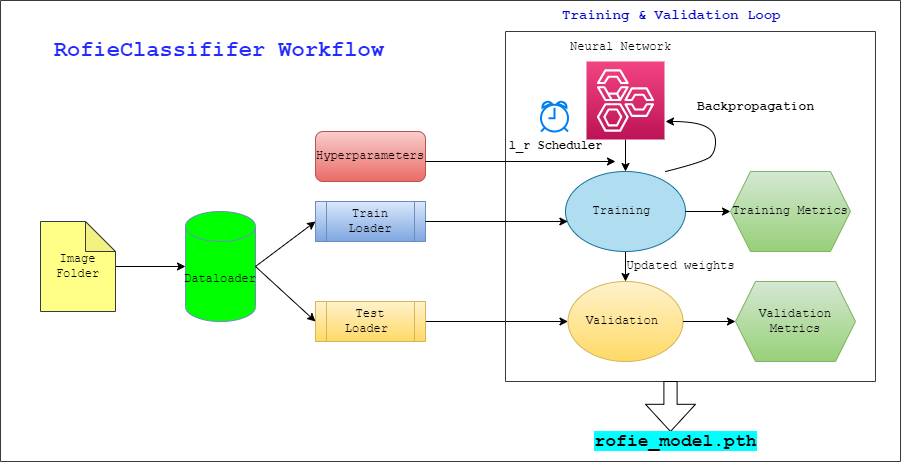

The diagram above was exported from draw.io. Its source (the exported page's mxGraphModel, read from the mxfile embedded in the PNG):
<mxGraphModel dx="1036" dy="520" grid="1" gridSize="10" guides="1" tooltips="1" connect="1" arrows="1" fold="1" page="1" pageScale="1" pageWidth="1000" pageHeight="700" math="0" shadow="0">
  <root>
    <mxCell id="0" />
    <mxCell id="1" parent="0" />
    <mxCell id="FPHt6j5Dcwc4zbU2_kpu-2" value="" style="edgeStyle=orthogonalEdgeStyle;rounded=0;orthogonalLoop=1;jettySize=auto;html=1;fontFamily=Courier New;" edge="1" parent="1" source="Lz8CCcQbQd7IYr7v3uYa-1" target="FPHt6j5Dcwc4zbU2_kpu-1">
      <mxGeometry relative="1" as="geometry" />
    </mxCell>
    <mxCell id="Lz8CCcQbQd7IYr7v3uYa-1" value="&lt;font&gt;Image Folder&lt;/font&gt;" style="shape=note;whiteSpace=wrap;html=1;backgroundOutline=1;darkOpacity=0.05;fillColor=#ffff88;strokeColor=#36393d;fontFamily=Courier New;" parent="1" vertex="1">
      <mxGeometry x="80" y="260" width="75" height="90" as="geometry" />
    </mxCell>
    <mxCell id="FPHt6j5Dcwc4zbU2_kpu-1" value="&lt;font&gt;Dataloader&lt;/font&gt;" style="shape=cylinder3;whiteSpace=wrap;html=1;boundedLbl=1;backgroundOutline=1;size=15;fillColor=#00FF00;strokeColor=#6c8ebf;fontFamily=Courier New;" vertex="1" parent="1">
      <mxGeometry x="225" y="250" width="70" height="110" as="geometry" />
    </mxCell>
    <mxCell id="FPHt6j5Dcwc4zbU2_kpu-10" style="edgeStyle=orthogonalEdgeStyle;rounded=0;orthogonalLoop=1;jettySize=auto;html=1;entryX=0;entryY=0.5;entryDx=0;entryDy=0;fontFamily=Courier New;" edge="1" parent="1" source="FPHt6j5Dcwc4zbU2_kpu-4" target="FPHt6j5Dcwc4zbU2_kpu-9">
      <mxGeometry relative="1" as="geometry" />
    </mxCell>
    <mxCell id="FPHt6j5Dcwc4zbU2_kpu-4" value="Test Loader&amp;nbsp;" style="shape=process;whiteSpace=wrap;html=1;backgroundOutline=1;fillColor=#fff2cc;gradientColor=#ffd966;strokeColor=#d6b656;fontFamily=Courier New;" vertex="1" parent="1">
      <mxGeometry x="355" y="340" width="110" height="40" as="geometry" />
    </mxCell>
    <mxCell id="FPHt6j5Dcwc4zbU2_kpu-5" value="" style="endArrow=classic;html=1;rounded=0;entryX=0;entryY=0.5;entryDx=0;entryDy=0;exitX=1;exitY=0.5;exitDx=0;exitDy=0;exitPerimeter=0;fontFamily=Courier New;" edge="1" parent="1" source="FPHt6j5Dcwc4zbU2_kpu-1" target="FPHt6j5Dcwc4zbU2_kpu-3">
      <mxGeometry width="50" height="50" relative="1" as="geometry">
        <mxPoint x="285" y="275" as="sourcePoint" />
        <mxPoint x="335" y="225" as="targetPoint" />
      </mxGeometry>
    </mxCell>
    <mxCell id="FPHt6j5Dcwc4zbU2_kpu-6" value="" style="endArrow=classic;html=1;rounded=0;entryX=0;entryY=0.5;entryDx=0;entryDy=0;exitX=1;exitY=0.5;exitDx=0;exitDy=0;exitPerimeter=0;fontFamily=Courier New;" edge="1" parent="1" source="FPHt6j5Dcwc4zbU2_kpu-1" target="FPHt6j5Dcwc4zbU2_kpu-4">
      <mxGeometry width="50" height="50" relative="1" as="geometry">
        <mxPoint x="295" y="285" as="sourcePoint" />
        <mxPoint x="365" y="250" as="targetPoint" />
      </mxGeometry>
    </mxCell>
    <mxCell id="FPHt6j5Dcwc4zbU2_kpu-18" value="" style="edgeStyle=orthogonalEdgeStyle;rounded=0;orthogonalLoop=1;jettySize=auto;html=1;exitX=0.5;exitY=1;exitDx=0;exitDy=0;fontFamily=Courier New;" edge="1" parent="1" source="FPHt6j5Dcwc4zbU2_kpu-7" target="FPHt6j5Dcwc4zbU2_kpu-9">
      <mxGeometry relative="1" as="geometry" />
    </mxCell>
    <mxCell id="FPHt6j5Dcwc4zbU2_kpu-13" value="" style="edgeStyle=orthogonalEdgeStyle;rounded=0;orthogonalLoop=1;jettySize=auto;html=1;fontFamily=Courier New;" edge="1" parent="1" source="FPHt6j5Dcwc4zbU2_kpu-11" target="FPHt6j5Dcwc4zbU2_kpu-7">
      <mxGeometry relative="1" as="geometry" />
    </mxCell>
    <mxCell id="FPHt6j5Dcwc4zbU2_kpu-11" value="" style="sketch=0;points=[[0,0,0],[0.25,0,0],[0.5,0,0],[0.75,0,0],[1,0,0],[0,1,0],[0.25,1,0],[0.5,1,0],[0.75,1,0],[1,1,0],[0,0.25,0],[0,0.5,0],[0,0.75,0],[1,0.25,0],[1,0.5,0],[1,0.75,0]];points=[[0,0,0],[0.25,0,0],[0.5,0,0],[0.75,0,0],[1,0,0],[0,1,0],[0.25,1,0],[0.5,1,0],[0.75,1,0],[1,1,0],[0,0.25,0],[0,0.5,0],[0,0.75,0],[1,0.25,0],[1,0.5,0],[1,0.75,0]];outlineConnect=0;fontColor=#232F3E;gradientColor=#F34482;gradientDirection=north;fillColor=#BC1356;strokeColor=#ffffff;dashed=0;verticalLabelPosition=bottom;verticalAlign=top;align=center;html=1;fontSize=12;fontStyle=0;aspect=fixed;shape=mxgraph.aws4.resourceIcon;resIcon=mxgraph.aws4.well_architect_tool;fontFamily=Courier New;" vertex="1" parent="1">
      <mxGeometry x="626" y="100" width="78" height="78" as="geometry" />
    </mxCell>
    <mxCell id="FPHt6j5Dcwc4zbU2_kpu-14" value="&lt;font face=&quot;Courier New&quot;&gt;Neural Network&lt;/font&gt;" style="text;html=1;align=center;verticalAlign=middle;resizable=0;points=[];autosize=1;strokeColor=none;fillColor=none;" vertex="1" parent="1">
      <mxGeometry x="600" y="70" width="120" height="30" as="geometry" />
    </mxCell>
    <mxCell id="FPHt6j5Dcwc4zbU2_kpu-41" value="&lt;font&gt;Hyperparameters&lt;/font&gt;" style="rounded=1;whiteSpace=wrap;html=1;fillColor=#f8cecc;gradientColor=#ea6b66;strokeColor=#b85450;fontFamily=Courier New;" vertex="1" parent="1">
      <mxGeometry x="355" y="170" width="110" height="50" as="geometry" />
    </mxCell>
    <mxCell id="FPHt6j5Dcwc4zbU2_kpu-23" value="" style="swimlane;startSize=0;rounded=1;swimlaneLine=0;shadow=0;fillStyle=solid;fillColor=#ffff88;swimlaneFillColor=none;absoluteArcSize=0;labelBackgroundColor=none;strokeColor=#36393d;" vertex="1" parent="1">
      <mxGeometry x="545" y="70" width="370" height="350" as="geometry" />
    </mxCell>
    <mxCell id="FPHt6j5Dcwc4zbU2_kpu-31" value="Validation Metrics" style="shape=hexagon;perimeter=hexagonPerimeter2;whiteSpace=wrap;html=1;fixedSize=1;fillColor=#d5e8d4;gradientColor=#97d077;strokeColor=#82b366;fontFamily=Courier New;" vertex="1" parent="FPHt6j5Dcwc4zbU2_kpu-23">
      <mxGeometry x="230" y="250" width="120" height="80" as="geometry" />
    </mxCell>
    <mxCell id="FPHt6j5Dcwc4zbU2_kpu-29" value="" style="curved=1;endArrow=classic;html=1;rounded=0;fontFamily=Courier New;" edge="1" parent="FPHt6j5Dcwc4zbU2_kpu-23">
      <mxGeometry width="50" height="50" relative="1" as="geometry">
        <mxPoint x="160" y="140" as="sourcePoint" />
        <mxPoint x="160" y="90" as="targetPoint" />
        <Array as="points">
          <mxPoint x="200" y="130" />
          <mxPoint x="210" y="120" />
          <mxPoint x="210" y="100" />
          <mxPoint x="190" y="90" />
        </Array>
      </mxGeometry>
    </mxCell>
    <mxCell id="FPHt6j5Dcwc4zbU2_kpu-21" value="&lt;b&gt;&lt;font&gt;l_r Scheduler&lt;/font&gt;&lt;/b&gt;" style="text;html=1;align=center;verticalAlign=middle;resizable=0;points=[];autosize=1;strokeColor=none;fillColor=none;fontFamily=Courier New;" vertex="1" parent="FPHt6j5Dcwc4zbU2_kpu-23">
      <mxGeometry x="-10" y="100" width="120" height="30" as="geometry" />
    </mxCell>
    <mxCell id="FPHt6j5Dcwc4zbU2_kpu-20" value="" style="html=1;verticalLabelPosition=bottom;align=center;labelBackgroundColor=#ffffff;verticalAlign=top;strokeWidth=2;strokeColor=#0080F0;shadow=0;dashed=0;shape=mxgraph.ios7.icons.alarm_clock;fontFamily=Courier New;" vertex="1" parent="FPHt6j5Dcwc4zbU2_kpu-23">
      <mxGeometry x="35.5" y="70" width="27" height="30" as="geometry" />
    </mxCell>
    <mxCell id="FPHt6j5Dcwc4zbU2_kpu-19" value="Updated weights" style="text;html=1;align=center;verticalAlign=middle;resizable=0;points=[];autosize=1;strokeColor=none;fillColor=none;fontFamily=Courier New;" vertex="1" parent="FPHt6j5Dcwc4zbU2_kpu-23">
      <mxGeometry x="110" y="220" width="130" height="30" as="geometry" />
    </mxCell>
    <mxCell id="FPHt6j5Dcwc4zbU2_kpu-9" value="Validation&amp;nbsp;" style="ellipse;whiteSpace=wrap;html=1;fillColor=#fff2cc;gradientColor=#ffd966;strokeColor=#d6b656;fontFamily=Courier New;" vertex="1" parent="FPHt6j5Dcwc4zbU2_kpu-23">
      <mxGeometry x="62.5" y="250" width="115" height="80" as="geometry" />
    </mxCell>
    <mxCell id="FPHt6j5Dcwc4zbU2_kpu-32" value="" style="edgeStyle=orthogonalEdgeStyle;rounded=0;orthogonalLoop=1;jettySize=auto;html=1;fontFamily=Courier New;" edge="1" parent="FPHt6j5Dcwc4zbU2_kpu-23" source="FPHt6j5Dcwc4zbU2_kpu-9" target="FPHt6j5Dcwc4zbU2_kpu-31">
      <mxGeometry relative="1" as="geometry" />
    </mxCell>
    <mxCell id="FPHt6j5Dcwc4zbU2_kpu-39" style="edgeStyle=orthogonalEdgeStyle;rounded=0;orthogonalLoop=1;jettySize=auto;html=1;fontFamily=Courier New;" edge="1" parent="1">
      <mxGeometry relative="1" as="geometry">
        <mxPoint x="465" y="200" as="sourcePoint" />
        <mxPoint x="655" y="200" as="targetPoint" />
        <Array as="points">
          <mxPoint x="465" y="200" />
          <mxPoint x="465" y="200" />
        </Array>
      </mxGeometry>
    </mxCell>
    <mxCell id="FPHt6j5Dcwc4zbU2_kpu-49" value="" style="shape=singleArrow;direction=south;whiteSpace=wrap;html=1;fontFamily=Helvetica;fontSize=11;fontColor=default;arrowWidth=0.26400146484375;arrowSize=0.5439996337890625;" vertex="1" parent="1">
      <mxGeometry x="685" y="420" width="50" height="50" as="geometry" />
    </mxCell>
    <mxCell id="FPHt6j5Dcwc4zbU2_kpu-53" value="" style="swimlane;startSize=0;fontFamily=Helvetica;fontSize=11;fillColor=#ffcc99;strokeColor=#36393d;" vertex="1" parent="1">
      <mxGeometry x="40" y="39" width="900" height="461" as="geometry" />
    </mxCell>
    <mxCell id="FPHt6j5Dcwc4zbU2_kpu-33" value="&lt;b&gt;&lt;font style=&quot;font-size: 13px;&quot;&gt;Backpropagation&lt;/font&gt;&lt;/b&gt;" style="text;html=1;align=center;verticalAlign=middle;resizable=0;points=[];autosize=1;strokeColor=none;fillColor=none;fontFamily=Courier New;" vertex="1" parent="FPHt6j5Dcwc4zbU2_kpu-53">
      <mxGeometry x="685" y="91" width="140" height="30" as="geometry" />
    </mxCell>
    <mxCell id="FPHt6j5Dcwc4zbU2_kpu-3" value="&lt;font&gt;Train Loader&lt;/font&gt;" style="shape=process;whiteSpace=wrap;html=1;backgroundOutline=1;fillColor=#dae8fc;gradientColor=#7ea6e0;strokeColor=#6c8ebf;fontFamily=Courier New;" vertex="1" parent="FPHt6j5Dcwc4zbU2_kpu-53">
      <mxGeometry x="315" y="201" width="110" height="40" as="geometry" />
    </mxCell>
    <mxCell id="FPHt6j5Dcwc4zbU2_kpu-7" value="Training&amp;nbsp;" style="ellipse;whiteSpace=wrap;html=1;fillColor=#b1ddf0;strokeColor=#10739e;fontFamily=Courier New;" vertex="1" parent="FPHt6j5Dcwc4zbU2_kpu-53">
      <mxGeometry x="565" y="171" width="120" height="80" as="geometry" />
    </mxCell>
    <mxCell id="FPHt6j5Dcwc4zbU2_kpu-8" style="edgeStyle=orthogonalEdgeStyle;rounded=0;orthogonalLoop=1;jettySize=auto;html=1;entryX=0.02;entryY=0.625;entryDx=0;entryDy=0;entryPerimeter=0;fontFamily=Courier New;" edge="1" parent="FPHt6j5Dcwc4zbU2_kpu-53" source="FPHt6j5Dcwc4zbU2_kpu-3" target="FPHt6j5Dcwc4zbU2_kpu-7">
      <mxGeometry relative="1" as="geometry">
        <Array as="points">
          <mxPoint x="567" y="221" />
        </Array>
      </mxGeometry>
    </mxCell>
    <mxCell id="FPHt6j5Dcwc4zbU2_kpu-25" value="Training Metrics" style="shape=hexagon;perimeter=hexagonPerimeter2;whiteSpace=wrap;html=1;fixedSize=1;fillColor=#d5e8d4;gradientColor=#97d077;strokeColor=#82b366;fontFamily=Courier New;" vertex="1" parent="FPHt6j5Dcwc4zbU2_kpu-53">
      <mxGeometry x="730" y="171" width="120" height="80" as="geometry" />
    </mxCell>
    <mxCell id="FPHt6j5Dcwc4zbU2_kpu-28" value="" style="edgeStyle=orthogonalEdgeStyle;rounded=0;orthogonalLoop=1;jettySize=auto;html=1;fontFamily=Courier New;" edge="1" parent="FPHt6j5Dcwc4zbU2_kpu-53" source="FPHt6j5Dcwc4zbU2_kpu-7" target="FPHt6j5Dcwc4zbU2_kpu-25">
      <mxGeometry relative="1" as="geometry" />
    </mxCell>
    <mxCell id="FPHt6j5Dcwc4zbU2_kpu-51" value="&lt;b&gt;&lt;font face=&quot;Courier New&quot; style=&quot;font-size: 18px; background-color: rgb(0, 255, 255);&quot;&gt;rofie_model.pth&lt;/font&gt;&lt;/b&gt;" style="text;html=1;align=center;verticalAlign=middle;resizable=0;points=[];autosize=1;strokeColor=none;fillColor=none;fontSize=11;fontFamily=Helvetica;fontColor=default;" vertex="1" parent="FPHt6j5Dcwc4zbU2_kpu-53">
      <mxGeometry x="580" y="421" width="190" height="40" as="geometry" />
    </mxCell>
    <mxCell id="FPHt6j5Dcwc4zbU2_kpu-57" value="&lt;font color=&quot;#0000cc&quot; style=&quot;font-size: 14px;&quot; face=&quot;Courier New&quot;&gt;&lt;b&gt;Training &amp;amp; Validation Loop&amp;nbsp;&lt;/b&gt;&lt;/font&gt;" style="text;html=1;align=center;verticalAlign=middle;resizable=0;points=[];autosize=1;strokeColor=none;fillColor=none;fontSize=11;fontFamily=Helvetica;fontColor=default;" vertex="1" parent="FPHt6j5Dcwc4zbU2_kpu-53">
      <mxGeometry x="550" width="250" height="30" as="geometry" />
    </mxCell>
    <mxCell id="FPHt6j5Dcwc4zbU2_kpu-58" value="&lt;font color=&quot;#2129ff&quot; style=&quot;font-size: 22px;&quot; face=&quot;Courier New&quot;&gt;&lt;b&gt;RofieClassififer Workflow&amp;nbsp;&lt;/b&gt;&lt;/font&gt;" style="text;html=1;align=center;verticalAlign=middle;resizable=0;points=[];autosize=1;strokeColor=none;fillColor=none;fontSize=11;fontFamily=Helvetica;fontColor=default;" vertex="1" parent="FPHt6j5Dcwc4zbU2_kpu-53">
      <mxGeometry x="40" y="31" width="370" height="40" as="geometry" />
    </mxCell>
  </root>
</mxGraphModel>